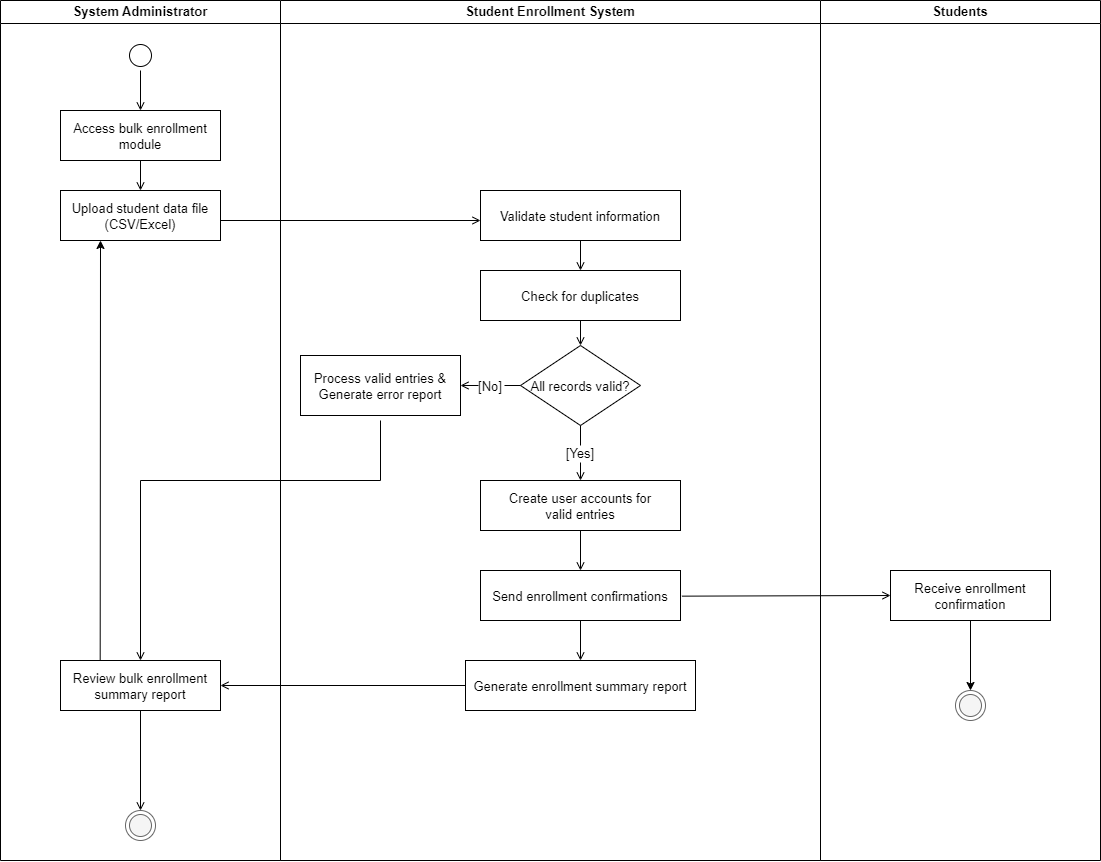

The diagram above was exported from draw.io. Its source (the exported page's mxGraphModel, read from the mxfile embedded in the PNG):
<mxGraphModel dx="726" dy="936" grid="1" gridSize="10" guides="1" tooltips="1" connect="1" arrows="1" fold="1" page="1" pageScale="1" pageWidth="1600" pageHeight="1000" math="0" shadow="0">
  <root>
    <mxCell id="0" />
    <mxCell id="1" parent="0" />
    <mxCell id="lane_admin" value="System Administrator" style="swimlane;whiteSpace=wrap;fontSize=13;" parent="1" vertex="1">
      <mxGeometry x="60" y="40" width="280" height="860" as="geometry" />
    </mxCell>
    <mxCell id="start" value="" style="ellipse;shape=startState;fillColor=#FFFFFF;strokeColor=#000000;fontSize=13;" parent="lane_admin" vertex="1">
      <mxGeometry x="125" y="40" width="30" height="30" as="geometry" />
    </mxCell>
    <mxCell id="a1" value="Access bulk enrollment&#10;module" style="fontSize=13;" parent="lane_admin" vertex="1">
      <mxGeometry x="60" y="110" width="160" height="50" as="geometry" />
    </mxCell>
    <mxCell id="a2" value="Upload student data file &#10;(CSV/Excel)" style="fontSize=13;" parent="lane_admin" vertex="1">
      <mxGeometry x="60" y="190" width="160" height="50" as="geometry" />
    </mxCell>
    <mxCell id="djSH2iKrMUAw-uDv_MVy-35" style="edgeStyle=none;html=1;exitX=0.248;exitY=0.066;exitDx=0;exitDy=0;exitPerimeter=0;strokeColor=#000000;fontSize=13;" parent="lane_admin" source="a8" edge="1">
      <mxGeometry relative="1" as="geometry">
        <mxPoint x="100" y="240" as="targetPoint" />
      </mxGeometry>
    </mxCell>
    <mxCell id="a8" value="Review bulk enrollment &#10;summary report" style="fontSize=13;" parent="lane_admin" vertex="1">
      <mxGeometry x="60" y="660" width="160" height="50" as="geometry" />
    </mxCell>
    <mxCell id="end" value="" style="ellipse;shape=endState;fillColor=#f5f5f5;strokeColor=#666666;fontSize=13;" parent="lane_admin" vertex="1">
      <mxGeometry x="125" y="810" width="30" height="30" as="geometry" />
    </mxCell>
    <mxCell id="e1" value="" style="endArrow=open;strokeColor=#000000;endFill=1;rounded=0;fontSize=13;" parent="lane_admin" source="start" edge="1">
      <mxGeometry relative="1" as="geometry">
        <mxPoint x="140" y="110" as="targetPoint" />
      </mxGeometry>
    </mxCell>
    <mxCell id="e2" value="" style="endArrow=open;strokeColor=#000000;endFill=1;rounded=0;fontSize=13;" parent="lane_admin" edge="1">
      <mxGeometry relative="1" as="geometry">
        <mxPoint x="140" y="160" as="sourcePoint" />
        <mxPoint x="140" y="190" as="targetPoint" />
      </mxGeometry>
    </mxCell>
    <mxCell id="e13" value="" style="endArrow=open;strokeColor=#000000;endFill=1;rounded=0;fontSize=13;" parent="lane_admin" target="end" edge="1">
      <mxGeometry relative="1" as="geometry">
        <mxPoint x="140" y="710" as="sourcePoint" />
      </mxGeometry>
    </mxCell>
    <mxCell id="lane_system" value="Student Enrollment System" style="swimlane;whiteSpace=wrap;fontSize=13;" parent="1" vertex="1">
      <mxGeometry x="340" y="40" width="540" height="860" as="geometry" />
    </mxCell>
    <mxCell id="a3" value="Validate student information" style="fontSize=13;" parent="lane_system" vertex="1">
      <mxGeometry x="200" y="190" width="200" height="50" as="geometry" />
    </mxCell>
    <mxCell id="a4" value="Check for duplicates" style="fontSize=13;" parent="lane_system" vertex="1">
      <mxGeometry x="200" y="270" width="200" height="50" as="geometry" />
    </mxCell>
    <mxCell id="d1" value="All records valid?" style="rhombus;fillColor=#ffffff;strokeColor=#000000;fontColor=#000000;fontSize=13;" parent="lane_system" vertex="1">
      <mxGeometry x="240" y="345" width="120" height="80" as="geometry" />
    </mxCell>
    <mxCell id="a5" value="Create user accounts for &#10;valid entries" style="fontSize=13;" parent="lane_system" vertex="1">
      <mxGeometry x="200" y="480" width="200" height="50" as="geometry" />
    </mxCell>
    <mxCell id="a6" value="Send enrollment confirmations" style="fontSize=13;" parent="lane_system" vertex="1">
      <mxGeometry x="200" y="570" width="200" height="50" as="geometry" />
    </mxCell>
    <mxCell id="a7" value="Generate enrollment summary report" style="fontSize=13;" parent="lane_system" vertex="1">
      <mxGeometry x="185" y="660" width="230" height="50" as="geometry" />
    </mxCell>
    <mxCell id="error1" value="Process valid entries &amp; &#10;Generate error report" style="fontSize=13;" parent="lane_system" vertex="1">
      <mxGeometry x="20" y="355" width="160" height="60" as="geometry" />
    </mxCell>
    <mxCell id="e4" value="" style="endArrow=open;strokeColor=#000000;endFill=1;rounded=0;fontSize=13;" parent="lane_system" edge="1">
      <mxGeometry relative="1" as="geometry">
        <mxPoint x="300" y="240" as="sourcePoint" />
        <mxPoint x="300" y="270" as="targetPoint" />
      </mxGeometry>
    </mxCell>
    <mxCell id="e5" value="" style="endArrow=open;strokeColor=#000000;endFill=1;rounded=0;fontSize=13;" parent="lane_system" target="d1" edge="1">
      <mxGeometry relative="1" as="geometry">
        <mxPoint x="300" y="320" as="sourcePoint" />
      </mxGeometry>
    </mxCell>
    <mxCell id="e6" value="[Yes]" style="endArrow=open;strokeColor=#000000;endFill=1;rounded=0;fontSize=13;" parent="lane_system" source="d1" edge="1">
      <mxGeometry relative="1" as="geometry">
        <mxPoint x="300" y="480" as="targetPoint" />
      </mxGeometry>
    </mxCell>
    <mxCell id="e7" value="[No]" style="endArrow=open;strokeColor=#000000;endFill=1;rounded=0;fontSize=13;" parent="lane_system" source="d1" edge="1">
      <mxGeometry relative="1" as="geometry">
        <mxPoint x="180" y="385" as="targetPoint" />
      </mxGeometry>
    </mxCell>
    <mxCell id="e8" value="" style="endArrow=open;strokeColor=#000000;endFill=1;rounded=0;exitX=0.5;exitY=1;exitDx=0;exitDy=0;exitPerimeter=0;fontSize=13;" parent="lane_system" source="a5" edge="1">
      <mxGeometry relative="1" as="geometry">
        <mxPoint x="300" y="570" as="targetPoint" />
      </mxGeometry>
    </mxCell>
    <mxCell id="e10" value="" style="endArrow=open;strokeColor=#000000;endFill=1;rounded=0;fontSize=13;" parent="lane_system" edge="1">
      <mxGeometry relative="1" as="geometry">
        <mxPoint x="300" y="620" as="sourcePoint" />
        <mxPoint x="300" y="660" as="targetPoint" />
      </mxGeometry>
    </mxCell>
    <mxCell id="lane_student" value="Students" style="swimlane;whiteSpace=wrap;fontSize=13;" parent="1" vertex="1">
      <mxGeometry x="880" y="40" width="280" height="860" as="geometry" />
    </mxCell>
    <mxCell id="djSH2iKrMUAw-uDv_MVy-54" style="edgeStyle=none;html=1;fontSize=13;" parent="lane_student" source="a9" target="djSH2iKrMUAw-uDv_MVy-53" edge="1">
      <mxGeometry relative="1" as="geometry" />
    </mxCell>
    <mxCell id="a9" value="Receive enrollment &#10;confirmation" style="fontSize=13;" parent="lane_student" vertex="1">
      <mxGeometry x="70" y="570" width="160" height="50" as="geometry" />
    </mxCell>
    <mxCell id="djSH2iKrMUAw-uDv_MVy-53" value="" style="ellipse;shape=endState;fillColor=#f5f5f5;strokeColor=#666666;fontSize=13;" parent="lane_student" vertex="1">
      <mxGeometry x="135" y="690" width="30" height="30" as="geometry" />
    </mxCell>
    <mxCell id="e3" value="" style="endArrow=open;strokeColor=#000000;endFill=1;rounded=0;fontSize=13;" parent="1" edge="1">
      <mxGeometry relative="1" as="geometry">
        <mxPoint x="280" y="260" as="sourcePoint" />
        <mxPoint x="540" y="260" as="targetPoint" />
      </mxGeometry>
    </mxCell>
    <mxCell id="e9" value="" style="endArrow=open;strokeColor=#000000;endFill=1;rounded=0;exitX=1.007;exitY=0.513;exitDx=0;exitDy=0;exitPerimeter=0;fontSize=13;" parent="1" source="a6" edge="1">
      <mxGeometry relative="1" as="geometry">
        <mxPoint x="950" y="635" as="targetPoint" />
      </mxGeometry>
    </mxCell>
    <mxCell id="e11" value="" style="endArrow=open;strokeColor=#000000;endFill=1;rounded=0;fontSize=13;" parent="1" source="a7" edge="1">
      <mxGeometry relative="1" as="geometry">
        <mxPoint x="280" y="725" as="targetPoint" />
      </mxGeometry>
    </mxCell>
    <mxCell id="e12" value="" style="endArrow=open;strokeColor=#000000;endFill=1;rounded=0;fontSize=13;" parent="1" edge="1">
      <mxGeometry relative="1" as="geometry">
        <Array as="points">
          <mxPoint x="440" y="520" />
          <mxPoint x="200" y="520" />
        </Array>
        <mxPoint x="440" y="460" as="sourcePoint" />
        <mxPoint x="200" y="700" as="targetPoint" />
      </mxGeometry>
    </mxCell>
  </root>
</mxGraphModel>